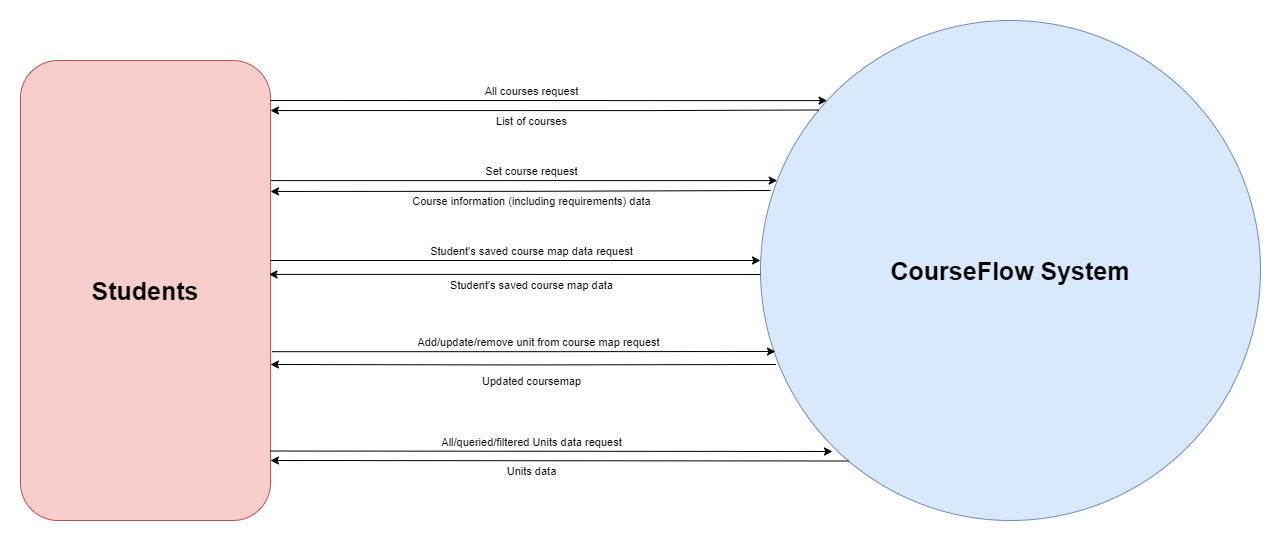

The diagram above was exported from draw.io. Its source (the exported page's mxGraphModel, read from the mxfile embedded in the PNG):
<mxGraphModel dx="3067" dy="2055" grid="1" gridSize="10" guides="1" tooltips="1" connect="1" arrows="1" fold="1" page="1" pageScale="1" pageWidth="827" pageHeight="1169" math="0" shadow="0">
  <root>
    <mxCell id="0" />
    <mxCell id="1" parent="0" />
    <mxCell id="9GkPmYTA2ewFF12M23rK-1" value="CourseFlow System" style="ellipse;whiteSpace=wrap;html=1;fillColor=#dae8fc;strokeColor=#6c8ebf;fontSize=25;fontStyle=1" vertex="1" parent="1">
      <mxGeometry x="520" y="240" width="500" height="500" as="geometry" />
    </mxCell>
    <mxCell id="9GkPmYTA2ewFF12M23rK-3" style="edgeStyle=orthogonalEdgeStyle;rounded=0;orthogonalLoop=1;jettySize=auto;html=1;" edge="1" parent="1" source="9GkPmYTA2ewFF12M23rK-2" target="9GkPmYTA2ewFF12M23rK-1">
      <mxGeometry relative="1" as="geometry">
        <Array as="points">
          <mxPoint x="270" y="400" />
          <mxPoint x="270" y="400" />
        </Array>
      </mxGeometry>
    </mxCell>
    <mxCell id="9GkPmYTA2ewFF12M23rK-5" value="Set course request" style="edgeLabel;html=1;align=center;verticalAlign=middle;resizable=0;points=[];" vertex="1" connectable="0" parent="9GkPmYTA2ewFF12M23rK-3">
      <mxGeometry x="-0.191" y="3" relative="1" as="geometry">
        <mxPoint x="55" y="-7" as="offset" />
      </mxGeometry>
    </mxCell>
    <mxCell id="9GkPmYTA2ewFF12M23rK-2" value="Students" style="rounded=1;whiteSpace=wrap;html=1;fontSize=25;fontStyle=1;fillColor=#f8cecc;strokeColor=#b85450;" vertex="1" parent="1">
      <mxGeometry x="-220" y="280" width="250" height="460" as="geometry" />
    </mxCell>
    <mxCell id="9GkPmYTA2ewFF12M23rK-8" style="edgeStyle=orthogonalEdgeStyle;rounded=0;orthogonalLoop=1;jettySize=auto;html=1;entryX=0;entryY=0.508;entryDx=0;entryDy=0;entryPerimeter=0;startArrow=classic;startFill=1;endArrow=none;endFill=0;exitX=0.994;exitY=0.465;exitDx=0;exitDy=0;exitPerimeter=0;" edge="1" parent="1" source="9GkPmYTA2ewFF12M23rK-2" target="9GkPmYTA2ewFF12M23rK-1">
      <mxGeometry relative="1" as="geometry">
        <mxPoint x="29" y="570" as="sourcePoint" />
        <mxPoint x="520" y="570" as="targetPoint" />
        <Array as="points" />
      </mxGeometry>
    </mxCell>
    <mxCell id="9GkPmYTA2ewFF12M23rK-9" value="Student's saved course map data" style="edgeLabel;html=1;align=center;verticalAlign=middle;resizable=0;points=[];" vertex="1" connectable="0" parent="9GkPmYTA2ewFF12M23rK-8">
      <mxGeometry x="-0.191" y="3" relative="1" as="geometry">
        <mxPoint x="63" y="13" as="offset" />
      </mxGeometry>
    </mxCell>
    <mxCell id="9GkPmYTA2ewFF12M23rK-10" style="edgeStyle=orthogonalEdgeStyle;rounded=0;orthogonalLoop=1;jettySize=auto;html=1;startArrow=classic;startFill=1;endArrow=none;endFill=0;exitX=1.011;exitY=0.091;exitDx=0;exitDy=0;exitPerimeter=0;" edge="1" parent="1">
      <mxGeometry relative="1" as="geometry">
        <mxPoint x="30.000000000000227" y="410.94000000000005" as="sourcePoint" />
        <mxPoint x="530" y="410" as="targetPoint" />
        <Array as="points">
          <mxPoint x="287.25" y="411" />
        </Array>
      </mxGeometry>
    </mxCell>
    <mxCell id="9GkPmYTA2ewFF12M23rK-11" value="Course information (including requirements) data" style="edgeLabel;html=1;align=center;verticalAlign=middle;resizable=0;points=[];" vertex="1" connectable="0" parent="9GkPmYTA2ewFF12M23rK-10">
      <mxGeometry x="-0.191" y="3" relative="1" as="geometry">
        <mxPoint x="58" y="12" as="offset" />
      </mxGeometry>
    </mxCell>
    <mxCell id="9GkPmYTA2ewFF12M23rK-12" style="edgeStyle=orthogonalEdgeStyle;rounded=0;orthogonalLoop=1;jettySize=auto;html=1;" edge="1" parent="1" target="9GkPmYTA2ewFF12M23rK-1">
      <mxGeometry relative="1" as="geometry">
        <mxPoint x="30" y="320.04" as="sourcePoint" />
        <mxPoint x="537" y="320.04" as="targetPoint" />
        <Array as="points">
          <mxPoint x="410" y="320" />
          <mxPoint x="410" y="320" />
        </Array>
      </mxGeometry>
    </mxCell>
    <mxCell id="9GkPmYTA2ewFF12M23rK-13" value="All courses request" style="edgeLabel;html=1;align=center;verticalAlign=middle;resizable=0;points=[];" vertex="1" connectable="0" parent="9GkPmYTA2ewFF12M23rK-12">
      <mxGeometry x="-0.191" y="3" relative="1" as="geometry">
        <mxPoint x="35" y="-7" as="offset" />
      </mxGeometry>
    </mxCell>
    <mxCell id="9GkPmYTA2ewFF12M23rK-14" style="edgeStyle=orthogonalEdgeStyle;rounded=0;orthogonalLoop=1;jettySize=auto;html=1;startArrow=classic;startFill=1;endArrow=none;endFill=0;entryX=0.116;entryY=0.179;entryDx=0;entryDy=0;entryPerimeter=0;" edge="1" parent="1" target="9GkPmYTA2ewFF12M23rK-1">
      <mxGeometry relative="1" as="geometry">
        <mxPoint x="30" y="330.04" as="sourcePoint" />
        <mxPoint x="570" y="330" as="targetPoint" />
        <Array as="points">
          <mxPoint x="410" y="330" />
        </Array>
      </mxGeometry>
    </mxCell>
    <mxCell id="9GkPmYTA2ewFF12M23rK-15" value="List of courses" style="edgeLabel;html=1;align=center;verticalAlign=middle;resizable=0;points=[];" vertex="1" connectable="0" parent="9GkPmYTA2ewFF12M23rK-14">
      <mxGeometry x="-0.191" y="3" relative="1" as="geometry">
        <mxPoint x="38" y="13" as="offset" />
      </mxGeometry>
    </mxCell>
    <mxCell id="9GkPmYTA2ewFF12M23rK-16" style="edgeStyle=orthogonalEdgeStyle;rounded=0;orthogonalLoop=1;jettySize=auto;html=1;startArrow=none;startFill=0;endArrow=classic;endFill=1;" edge="1" parent="1">
      <mxGeometry relative="1" as="geometry">
        <mxPoint x="30" y="480" as="sourcePoint" />
        <mxPoint x="520" y="480" as="targetPoint" />
        <Array as="points" />
      </mxGeometry>
    </mxCell>
    <mxCell id="9GkPmYTA2ewFF12M23rK-17" value="Student's saved course map data request" style="edgeLabel;html=1;align=center;verticalAlign=middle;resizable=0;points=[];" vertex="1" connectable="0" parent="9GkPmYTA2ewFF12M23rK-16">
      <mxGeometry x="-0.191" y="3" relative="1" as="geometry">
        <mxPoint x="62" y="-7" as="offset" />
      </mxGeometry>
    </mxCell>
    <mxCell id="9GkPmYTA2ewFF12M23rK-20" style="edgeStyle=orthogonalEdgeStyle;rounded=0;orthogonalLoop=1;jettySize=auto;html=1;entryX=0.144;entryY=0.862;entryDx=0;entryDy=0;entryPerimeter=0;startArrow=none;startFill=0;endArrow=classic;endFill=1;exitX=0.994;exitY=0.465;exitDx=0;exitDy=0;exitPerimeter=0;" edge="1" parent="1" target="9GkPmYTA2ewFF12M23rK-1">
      <mxGeometry relative="1" as="geometry">
        <mxPoint x="30" y="670.52" as="sourcePoint" />
        <mxPoint x="527" y="670.0200000000002" as="targetPoint" />
        <Array as="points" />
      </mxGeometry>
    </mxCell>
    <mxCell id="9GkPmYTA2ewFF12M23rK-21" value="All/queried/filtered Units data request" style="edgeLabel;html=1;align=center;verticalAlign=middle;resizable=0;points=[];" vertex="1" connectable="0" parent="9GkPmYTA2ewFF12M23rK-20">
      <mxGeometry x="-0.191" y="3" relative="1" as="geometry">
        <mxPoint x="33" y="-7" as="offset" />
      </mxGeometry>
    </mxCell>
    <mxCell id="9GkPmYTA2ewFF12M23rK-22" style="edgeStyle=orthogonalEdgeStyle;rounded=0;orthogonalLoop=1;jettySize=auto;html=1;entryX=0.176;entryY=0.881;entryDx=0;entryDy=0;entryPerimeter=0;startArrow=classic;startFill=1;endArrow=none;endFill=0;exitX=0.994;exitY=0.465;exitDx=0;exitDy=0;exitPerimeter=0;" edge="1" parent="1" target="9GkPmYTA2ewFF12M23rK-1">
      <mxGeometry relative="1" as="geometry">
        <mxPoint x="30" y="680" as="sourcePoint" />
        <mxPoint x="527" y="680" as="targetPoint" />
        <Array as="points" />
      </mxGeometry>
    </mxCell>
    <mxCell id="9GkPmYTA2ewFF12M23rK-23" value="Units data" style="edgeLabel;html=1;align=center;verticalAlign=middle;resizable=0;points=[];" vertex="1" connectable="0" parent="9GkPmYTA2ewFF12M23rK-22">
      <mxGeometry x="-0.191" y="3" relative="1" as="geometry">
        <mxPoint x="26" y="13" as="offset" />
      </mxGeometry>
    </mxCell>
    <mxCell id="9GkPmYTA2ewFF12M23rK-26" style="edgeStyle=orthogonalEdgeStyle;rounded=0;orthogonalLoop=1;jettySize=auto;html=1;startArrow=none;startFill=0;endArrow=classic;endFill=1;entryX=0.01;entryY=0.622;entryDx=0;entryDy=0;entryPerimeter=0;exitX=1.006;exitY=0.633;exitDx=0;exitDy=0;exitPerimeter=0;" edge="1" parent="1" source="9GkPmYTA2ewFF12M23rK-2">
      <mxGeometry relative="1" as="geometry">
        <mxPoint x="40" y="570" as="sourcePoint" />
        <mxPoint x="535" y="571.0000000000002" as="targetPoint" />
        <Array as="points" />
      </mxGeometry>
    </mxCell>
    <mxCell id="9GkPmYTA2ewFF12M23rK-27" value="Add/update/remove unit from course map request" style="edgeLabel;html=1;align=center;verticalAlign=middle;resizable=0;points=[];" vertex="1" connectable="0" parent="9GkPmYTA2ewFF12M23rK-26">
      <mxGeometry x="-0.191" y="3" relative="1" as="geometry">
        <mxPoint x="62" y="-7" as="offset" />
      </mxGeometry>
    </mxCell>
    <mxCell id="9GkPmYTA2ewFF12M23rK-28" style="edgeStyle=orthogonalEdgeStyle;rounded=0;orthogonalLoop=1;jettySize=auto;html=1;startArrow=classic;startFill=1;endArrow=none;endFill=0;entryX=0.031;entryY=0.688;entryDx=0;entryDy=0;entryPerimeter=0;" edge="1" parent="1" target="9GkPmYTA2ewFF12M23rK-1">
      <mxGeometry relative="1" as="geometry">
        <mxPoint x="30" y="584" as="sourcePoint" />
        <mxPoint x="529" y="584" as="targetPoint" />
        <Array as="points" />
      </mxGeometry>
    </mxCell>
    <mxCell id="9GkPmYTA2ewFF12M23rK-29" value="Updated coursemap" style="edgeLabel;html=1;align=center;verticalAlign=middle;resizable=0;points=[];" vertex="1" connectable="0" parent="9GkPmYTA2ewFF12M23rK-28">
      <mxGeometry x="-0.191" y="3" relative="1" as="geometry">
        <mxPoint x="55" y="19" as="offset" />
      </mxGeometry>
    </mxCell>
  </root>
</mxGraphModel>